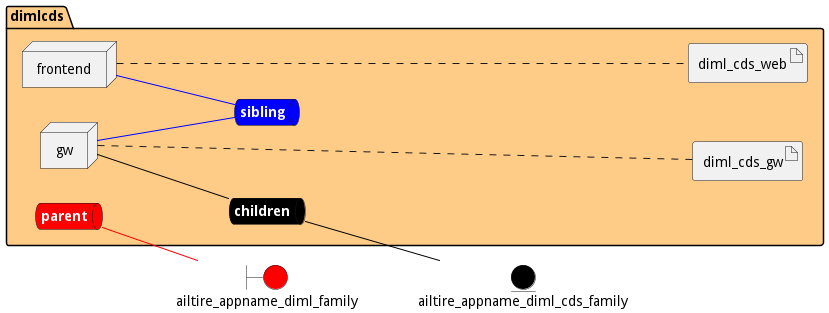

The diagram above was rendered by PlantUML. Its source (embedded in the PNG):
@startuml

left to right direction


boundary ailtire_appname_diml_family #red


entity ailtire_appname_diml_cds_family #black




package "dimlcds" #ffcc88 {
    queue childrennet #black [
            <b><color:white>children</color></b>
    ]
    
    childrennet -[#black]- ailtire_appname_diml_cds_family
    
    queue siblingnet #blue [
            <b><color:white>sibling</color></b>
    ]
    
    queue parentnet #red [
            <b><color:white>parent</color></b>
    ]
    
    parentnet -[#red]- ailtire_appname_diml_family
    

node "frontend" as frontendService
node "gw" as gwService


        artifact "diml_cds_web" as diml_cds_webimage
    
        artifact "diml_cds_gw" as diml_cds_gwimage
    
}

frontendService -[#blue]- siblingnet

gwService -[#black]- childrennet

gwService -[#blue]- siblingnet
frontendService .... diml_cds_webimage
gwService .... diml_cds_gwimage


@enduml